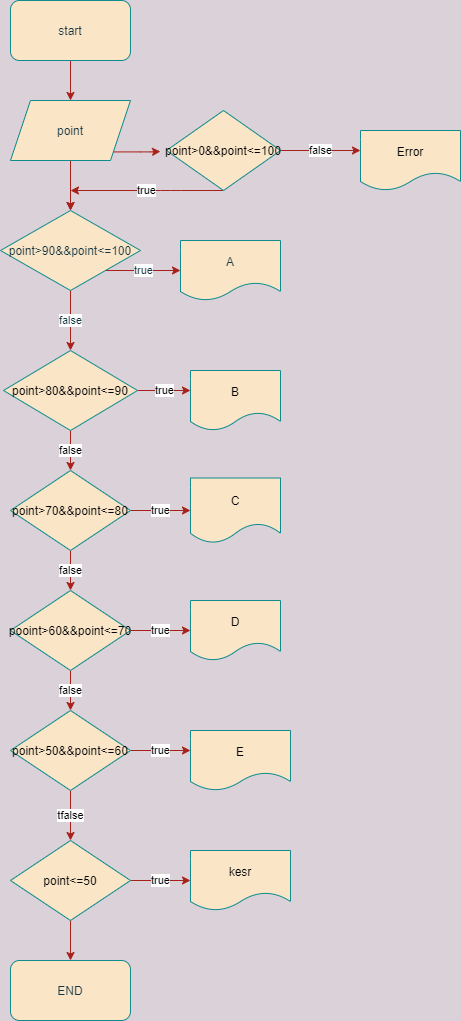

The diagram above was exported from draw.io. Its source (the exported page's mxGraphModel, read from the mxfile embedded in the PNG):
<mxGraphModel dx="868" dy="450" grid="1" gridSize="10" guides="1" tooltips="1" connect="1" arrows="1" fold="1" page="1" pageScale="1" pageWidth="827" pageHeight="1169" background="#DAD2D8" math="0" shadow="0">
  <root>
    <mxCell id="0" />
    <mxCell id="1" parent="0" />
    <mxCell id="KNgZZczySPc3G08XyCHP-2" style="edgeStyle=orthogonalEdgeStyle;rounded=0;orthogonalLoop=1;jettySize=auto;html=1;labelBackgroundColor=#DAD2D8;strokeColor=#A8201A;fontColor=#143642;" parent="1" source="KNgZZczySPc3G08XyCHP-1" edge="1">
      <mxGeometry relative="1" as="geometry">
        <mxPoint x="380" y="110" as="targetPoint" />
      </mxGeometry>
    </mxCell>
    <mxCell id="KNgZZczySPc3G08XyCHP-1" value="start" style="rounded=1;whiteSpace=wrap;html=1;fillColor=#FAE5C7;strokeColor=#0F8B8D;fontColor=#143642;" parent="1" vertex="1">
      <mxGeometry x="320" y="10" width="120" height="60" as="geometry" />
    </mxCell>
    <mxCell id="KNgZZczySPc3G08XyCHP-4" style="edgeStyle=orthogonalEdgeStyle;rounded=0;orthogonalLoop=1;jettySize=auto;html=1;labelBackgroundColor=#DAD2D8;strokeColor=#A8201A;fontColor=#143642;" parent="1" edge="1">
      <mxGeometry relative="1" as="geometry">
        <mxPoint x="380" y="220" as="targetPoint" />
        <mxPoint x="380" y="190" as="sourcePoint" />
      </mxGeometry>
    </mxCell>
    <mxCell id="KNgZZczySPc3G08XyCHP-42" value="" style="edgeStyle=orthogonalEdgeStyle;curved=0;rounded=1;sketch=0;orthogonalLoop=1;jettySize=auto;html=1;fontColor=#000000;strokeColor=#A8201A;fillColor=#FAE5C7;" parent="1" source="KNgZZczySPc3G08XyCHP-12" target="KNgZZczySPc3G08XyCHP-13" edge="1">
      <mxGeometry relative="1" as="geometry" />
    </mxCell>
    <mxCell id="KNgZZczySPc3G08XyCHP-51" style="edgeStyle=orthogonalEdgeStyle;curved=0;rounded=1;sketch=0;orthogonalLoop=1;jettySize=auto;html=1;exitX=1;exitY=1;exitDx=0;exitDy=0;fontColor=#000000;strokeColor=#A8201A;fillColor=#FAE5C7;" parent="1" source="KNgZZczySPc3G08XyCHP-12" edge="1">
      <mxGeometry relative="1" as="geometry">
        <mxPoint x="470" y="161" as="targetPoint" />
      </mxGeometry>
    </mxCell>
    <mxCell id="KNgZZczySPc3G08XyCHP-12" value="point" style="shape=parallelogram;perimeter=parallelogramPerimeter;whiteSpace=wrap;html=1;fixedSize=1;rounded=0;sketch=0;fontColor=#143642;strokeColor=#0F8B8D;fillColor=#FAE5C7;" parent="1" vertex="1">
      <mxGeometry x="320" y="110" width="120" height="60" as="geometry" />
    </mxCell>
    <mxCell id="KNgZZczySPc3G08XyCHP-14" value="true" style="edgeStyle=orthogonalEdgeStyle;curved=0;rounded=1;sketch=0;orthogonalLoop=1;jettySize=auto;html=1;exitX=1;exitY=1;exitDx=0;exitDy=0;fontColor=#143642;strokeColor=#A8201A;fillColor=#FAE5C7;" parent="1" source="KNgZZczySPc3G08XyCHP-13" edge="1">
      <mxGeometry relative="1" as="geometry">
        <mxPoint x="490" y="280" as="targetPoint" />
      </mxGeometry>
    </mxCell>
    <mxCell id="KNgZZczySPc3G08XyCHP-17" value="false" style="edgeStyle=orthogonalEdgeStyle;curved=0;rounded=1;sketch=0;orthogonalLoop=1;jettySize=auto;html=1;exitX=0.5;exitY=1;exitDx=0;exitDy=0;fontColor=#143642;strokeColor=#A8201A;fillColor=#FAE5C7;" parent="1" source="KNgZZczySPc3G08XyCHP-13" edge="1">
      <mxGeometry relative="1" as="geometry">
        <mxPoint x="380" y="360" as="targetPoint" />
      </mxGeometry>
    </mxCell>
    <mxCell id="KNgZZczySPc3G08XyCHP-13" value="point&amp;gt;90&amp;amp;&amp;amp;point&amp;lt;=100" style="rhombus;whiteSpace=wrap;html=1;rounded=0;sketch=0;fontColor=#143642;strokeColor=#0F8B8D;fillColor=#FAE5C7;" parent="1" vertex="1">
      <mxGeometry x="310" y="220" width="140" height="80" as="geometry" />
    </mxCell>
    <mxCell id="KNgZZczySPc3G08XyCHP-15" value="A" style="shape=document;whiteSpace=wrap;html=1;boundedLbl=1;rounded=0;sketch=0;fontColor=#143642;strokeColor=#0F8B8D;fillColor=#FAE5C7;" parent="1" vertex="1">
      <mxGeometry x="490" y="250" width="100" height="60" as="geometry" />
    </mxCell>
    <mxCell id="KNgZZczySPc3G08XyCHP-20" value="true" style="edgeStyle=orthogonalEdgeStyle;curved=0;rounded=1;sketch=0;orthogonalLoop=1;jettySize=auto;html=1;exitX=1;exitY=0.5;exitDx=0;exitDy=0;fontColor=#000000;strokeColor=#A8201A;fillColor=#FAE5C7;" parent="1" source="KNgZZczySPc3G08XyCHP-19" edge="1">
      <mxGeometry relative="1" as="geometry">
        <mxPoint x="500" y="400" as="targetPoint" />
      </mxGeometry>
    </mxCell>
    <mxCell id="KNgZZczySPc3G08XyCHP-22" value="false" style="edgeStyle=orthogonalEdgeStyle;curved=0;rounded=1;sketch=0;orthogonalLoop=1;jettySize=auto;html=1;exitX=0.5;exitY=1;exitDx=0;exitDy=0;fontColor=#000000;strokeColor=#A8201A;fillColor=#FAE5C7;" parent="1" source="KNgZZczySPc3G08XyCHP-19" edge="1">
      <mxGeometry relative="1" as="geometry">
        <mxPoint x="380" y="480" as="targetPoint" />
      </mxGeometry>
    </mxCell>
    <mxCell id="KNgZZczySPc3G08XyCHP-19" value="point&amp;gt;80&amp;amp;&amp;amp;point&amp;lt;=90" style="rhombus;whiteSpace=wrap;html=1;rounded=0;sketch=0;fontColor=#000000;strokeColor=#0F8B8D;fillColor=#FAE5C7;" parent="1" vertex="1">
      <mxGeometry x="313" y="360" width="134" height="80" as="geometry" />
    </mxCell>
    <mxCell id="KNgZZczySPc3G08XyCHP-21" value="B" style="shape=document;whiteSpace=wrap;html=1;boundedLbl=1;rounded=0;sketch=0;fontColor=#000000;strokeColor=#0F8B8D;fillColor=#FAE5C7;" parent="1" vertex="1">
      <mxGeometry x="500" y="380" width="90" height="60" as="geometry" />
    </mxCell>
    <mxCell id="KNgZZczySPc3G08XyCHP-24" value="true" style="edgeStyle=orthogonalEdgeStyle;curved=0;rounded=1;sketch=0;orthogonalLoop=1;jettySize=auto;html=1;exitX=1;exitY=0.5;exitDx=0;exitDy=0;fontColor=#000000;strokeColor=#A8201A;fillColor=#FAE5C7;" parent="1" source="KNgZZczySPc3G08XyCHP-23" target="KNgZZczySPc3G08XyCHP-25" edge="1">
      <mxGeometry relative="1" as="geometry">
        <mxPoint x="510" y="520" as="targetPoint" />
      </mxGeometry>
    </mxCell>
    <mxCell id="KNgZZczySPc3G08XyCHP-27" value="false" style="edgeStyle=orthogonalEdgeStyle;curved=0;rounded=1;sketch=0;orthogonalLoop=1;jettySize=auto;html=1;exitX=0.5;exitY=1;exitDx=0;exitDy=0;fontColor=#000000;strokeColor=#A8201A;fillColor=#FAE5C7;" parent="1" source="KNgZZczySPc3G08XyCHP-23" target="KNgZZczySPc3G08XyCHP-28" edge="1">
      <mxGeometry relative="1" as="geometry">
        <mxPoint x="380" y="600" as="targetPoint" />
      </mxGeometry>
    </mxCell>
    <mxCell id="KNgZZczySPc3G08XyCHP-23" value="point&amp;gt;70&amp;amp;&amp;amp;point&amp;lt;=80" style="rhombus;whiteSpace=wrap;html=1;rounded=0;sketch=0;fontColor=#000000;strokeColor=#0F8B8D;fillColor=#FAE5C7;" parent="1" vertex="1">
      <mxGeometry x="320" y="480" width="120" height="80" as="geometry" />
    </mxCell>
    <mxCell id="KNgZZczySPc3G08XyCHP-25" value="C" style="shape=document;whiteSpace=wrap;html=1;boundedLbl=1;rounded=0;sketch=0;fontColor=#000000;strokeColor=#0F8B8D;fillColor=#FAE5C7;" parent="1" vertex="1">
      <mxGeometry x="500" y="487.5" width="90" height="65" as="geometry" />
    </mxCell>
    <mxCell id="KNgZZczySPc3G08XyCHP-29" value="true" style="edgeStyle=orthogonalEdgeStyle;curved=0;rounded=1;sketch=0;orthogonalLoop=1;jettySize=auto;html=1;exitX=1;exitY=0.5;exitDx=0;exitDy=0;fontColor=#000000;strokeColor=#A8201A;fillColor=#FAE5C7;" parent="1" source="KNgZZczySPc3G08XyCHP-28" edge="1">
      <mxGeometry relative="1" as="geometry">
        <mxPoint x="500" y="640" as="targetPoint" />
      </mxGeometry>
    </mxCell>
    <mxCell id="KNgZZczySPc3G08XyCHP-31" value="false" style="edgeStyle=orthogonalEdgeStyle;curved=0;rounded=1;sketch=0;orthogonalLoop=1;jettySize=auto;html=1;exitX=0.5;exitY=1;exitDx=0;exitDy=0;fontColor=#000000;strokeColor=#A8201A;fillColor=#FAE5C7;" parent="1" source="KNgZZczySPc3G08XyCHP-28" edge="1">
      <mxGeometry relative="1" as="geometry">
        <mxPoint x="380" y="720" as="targetPoint" />
      </mxGeometry>
    </mxCell>
    <mxCell id="KNgZZczySPc3G08XyCHP-28" value="pooint&amp;gt;60&amp;amp;&amp;amp;point&amp;lt;=70" style="rhombus;whiteSpace=wrap;html=1;rounded=0;sketch=0;fontColor=#000000;strokeColor=#0F8B8D;fillColor=#FAE5C7;" parent="1" vertex="1">
      <mxGeometry x="320" y="600" width="120" height="80" as="geometry" />
    </mxCell>
    <mxCell id="KNgZZczySPc3G08XyCHP-30" value="D" style="shape=document;whiteSpace=wrap;html=1;boundedLbl=1;rounded=0;sketch=0;fontColor=#000000;strokeColor=#0F8B8D;fillColor=#FAE5C7;" parent="1" vertex="1">
      <mxGeometry x="500" y="610" width="90" height="60" as="geometry" />
    </mxCell>
    <mxCell id="KNgZZczySPc3G08XyCHP-33" value="true" style="edgeStyle=orthogonalEdgeStyle;curved=0;rounded=1;sketch=0;orthogonalLoop=1;jettySize=auto;html=1;exitX=1;exitY=0.5;exitDx=0;exitDy=0;fontColor=#000000;strokeColor=#A8201A;fillColor=#FAE5C7;" parent="1" source="KNgZZczySPc3G08XyCHP-32" edge="1">
      <mxGeometry relative="1" as="geometry">
        <mxPoint x="500" y="760" as="targetPoint" />
      </mxGeometry>
    </mxCell>
    <mxCell id="KNgZZczySPc3G08XyCHP-35" value="tfalse" style="edgeStyle=orthogonalEdgeStyle;curved=0;rounded=1;sketch=0;orthogonalLoop=1;jettySize=auto;html=1;exitX=0.5;exitY=1;exitDx=0;exitDy=0;fontColor=#000000;strokeColor=#A8201A;fillColor=#FAE5C7;" parent="1" source="KNgZZczySPc3G08XyCHP-32" target="KNgZZczySPc3G08XyCHP-36" edge="1">
      <mxGeometry relative="1" as="geometry">
        <mxPoint x="380" y="840" as="targetPoint" />
      </mxGeometry>
    </mxCell>
    <mxCell id="KNgZZczySPc3G08XyCHP-32" value="point&amp;gt;50&amp;amp;&amp;amp;point&amp;lt;=60" style="rhombus;whiteSpace=wrap;html=1;rounded=0;sketch=0;fontColor=#000000;strokeColor=#0F8B8D;fillColor=#FAE5C7;" parent="1" vertex="1">
      <mxGeometry x="320" y="720" width="120" height="80" as="geometry" />
    </mxCell>
    <mxCell id="KNgZZczySPc3G08XyCHP-34" value="E" style="shape=document;whiteSpace=wrap;html=1;boundedLbl=1;rounded=0;sketch=0;fontColor=#000000;strokeColor=#0F8B8D;fillColor=#FAE5C7;" parent="1" vertex="1">
      <mxGeometry x="500" y="740" width="100" height="60" as="geometry" />
    </mxCell>
    <mxCell id="KNgZZczySPc3G08XyCHP-37" value="true" style="edgeStyle=orthogonalEdgeStyle;curved=0;rounded=1;sketch=0;orthogonalLoop=1;jettySize=auto;html=1;exitX=1;exitY=0.5;exitDx=0;exitDy=0;fontColor=#000000;strokeColor=#A8201A;fillColor=#FAE5C7;" parent="1" source="KNgZZczySPc3G08XyCHP-36" edge="1">
      <mxGeometry relative="1" as="geometry">
        <mxPoint x="500" y="890" as="targetPoint" />
      </mxGeometry>
    </mxCell>
    <mxCell id="P3eKxFVRmA-EAjD8V-zo-1" style="edgeStyle=orthogonalEdgeStyle;curved=0;rounded=1;sketch=0;orthogonalLoop=1;jettySize=auto;html=1;exitX=0.5;exitY=1;exitDx=0;exitDy=0;fontColor=#143642;strokeColor=#A8201A;fillColor=#FAE5C7;" parent="1" source="KNgZZczySPc3G08XyCHP-36" target="P3eKxFVRmA-EAjD8V-zo-2" edge="1">
      <mxGeometry relative="1" as="geometry">
        <mxPoint x="380" y="970" as="targetPoint" />
      </mxGeometry>
    </mxCell>
    <mxCell id="KNgZZczySPc3G08XyCHP-36" value="point&amp;lt;=50" style="rhombus;whiteSpace=wrap;html=1;rounded=0;sketch=0;fontColor=#000000;strokeColor=#0F8B8D;fillColor=#FAE5C7;" parent="1" vertex="1">
      <mxGeometry x="320" y="850" width="120" height="80" as="geometry" />
    </mxCell>
    <mxCell id="KNgZZczySPc3G08XyCHP-38" value="kesr" style="shape=document;whiteSpace=wrap;html=1;boundedLbl=1;rounded=0;sketch=0;fontColor=#000000;strokeColor=#0F8B8D;fillColor=#FAE5C7;" parent="1" vertex="1">
      <mxGeometry x="500" y="860" width="100" height="60" as="geometry" />
    </mxCell>
    <mxCell id="KNgZZczySPc3G08XyCHP-52" value="false" style="edgeStyle=orthogonalEdgeStyle;curved=0;rounded=1;sketch=0;orthogonalLoop=1;jettySize=auto;html=1;exitX=1;exitY=0.5;exitDx=0;exitDy=0;fontColor=#000000;strokeColor=#A8201A;fillColor=#FAE5C7;" parent="1" source="KNgZZczySPc3G08XyCHP-40" edge="1">
      <mxGeometry relative="1" as="geometry">
        <mxPoint x="670" y="160" as="targetPoint" />
      </mxGeometry>
    </mxCell>
    <mxCell id="KNgZZczySPc3G08XyCHP-54" value="true" style="edgeStyle=orthogonalEdgeStyle;curved=0;rounded=1;sketch=0;orthogonalLoop=1;jettySize=auto;html=1;exitX=0.5;exitY=1;exitDx=0;exitDy=0;fontColor=#000000;strokeColor=#A8201A;fillColor=#FAE5C7;" parent="1" source="KNgZZczySPc3G08XyCHP-40" edge="1">
      <mxGeometry relative="1" as="geometry">
        <mxPoint x="380" y="200" as="targetPoint" />
        <Array as="points">
          <mxPoint x="480" y="200" />
          <mxPoint x="480" y="200" />
        </Array>
      </mxGeometry>
    </mxCell>
    <mxCell id="KNgZZczySPc3G08XyCHP-40" value="point&amp;gt;0&amp;amp;&amp;amp;point&amp;lt;=100" style="rhombus;whiteSpace=wrap;html=1;rounded=0;sketch=0;fontColor=#000000;strokeColor=#0F8B8D;fillColor=#FAE5C7;" parent="1" vertex="1">
      <mxGeometry x="476" y="120" width="114" height="80" as="geometry" />
    </mxCell>
    <mxCell id="KNgZZczySPc3G08XyCHP-48" value="Error" style="shape=document;whiteSpace=wrap;html=1;boundedLbl=1;rounded=0;sketch=0;fontColor=#000000;strokeColor=#0F8B8D;fillColor=#FAE5C7;" parent="1" vertex="1">
      <mxGeometry x="670" y="140" width="100" height="60" as="geometry" />
    </mxCell>
    <mxCell id="P3eKxFVRmA-EAjD8V-zo-2" value="END" style="rounded=1;whiteSpace=wrap;html=1;sketch=0;fontColor=#143642;strokeColor=#0F8B8D;fillColor=#FAE5C7;" parent="1" vertex="1">
      <mxGeometry x="320" y="970" width="120" height="60" as="geometry" />
    </mxCell>
  </root>
</mxGraphModel>